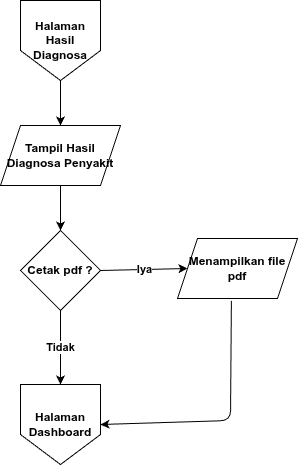

The diagram above was exported from draw.io. Its source (the exported page's mxGraphModel, read from the mxfile embedded in the PNG):
<mxGraphModel dx="792" dy="797" grid="1" gridSize="10" guides="1" tooltips="1" connect="1" arrows="1" fold="1" page="1" pageScale="1" pageWidth="819" pageHeight="840" math="0" shadow="0">
  <root>
    <mxCell id="0" />
    <mxCell id="1" parent="0" />
    <mxCell id="4" style="edgeStyle=none;html=1;exitX=0.5;exitY=1;exitDx=0;exitDy=0;fontStyle=1;entryX=0.5;entryY=0;entryDx=0;entryDy=0;" parent="1" source="2" target="16" edge="1">
      <mxGeometry relative="1" as="geometry">
        <mxPoint x="290" y="301" as="targetPoint" />
      </mxGeometry>
    </mxCell>
    <mxCell id="2" value="Halaman Hasil Diagnosa" style="shape=offPageConnector;whiteSpace=wrap;html=1;fontStyle=1" parent="1" vertex="1">
      <mxGeometry x="250" y="170" width="80" height="80" as="geometry" />
    </mxCell>
    <mxCell id="7" value="Iya" style="edgeStyle=none;html=1;exitX=1;exitY=0.5;exitDx=0;exitDy=0;fontStyle=1;entryX=0;entryY=0.5;entryDx=0;entryDy=0;" parent="1" source="6" target="17" edge="1">
      <mxGeometry relative="1" as="geometry">
        <mxPoint x="403" y="439.4511278195489" as="targetPoint" />
      </mxGeometry>
    </mxCell>
    <mxCell id="8" value="Tidak" style="edgeStyle=none;html=1;exitX=0.5;exitY=1;exitDx=0;exitDy=0;fontStyle=1" parent="1" source="6" target="13" edge="1">
      <mxGeometry relative="1" as="geometry">
        <mxPoint x="290" y="560" as="targetPoint" />
      </mxGeometry>
    </mxCell>
    <mxCell id="6" value="Cetak pdf ?" style="rhombus;whiteSpace=wrap;html=1;fontStyle=1" parent="1" vertex="1">
      <mxGeometry x="250" y="400" width="80" height="80" as="geometry" />
    </mxCell>
    <mxCell id="12" style="edgeStyle=none;html=1;fontStyle=1;exitX=0.5;exitY=1;exitDx=0;exitDy=0;" parent="1" source="16" target="6" edge="1">
      <mxGeometry relative="1" as="geometry">
        <mxPoint x="290" y="361" as="sourcePoint" />
      </mxGeometry>
    </mxCell>
    <mxCell id="14" style="edgeStyle=none;html=1;exitX=0.449;exitY=1.04;exitDx=0;exitDy=0;entryX=1;entryY=0.5;entryDx=0;entryDy=0;fontStyle=1;exitPerimeter=0;" parent="1" source="17" target="13" edge="1">
      <mxGeometry relative="1" as="geometry">
        <Array as="points">
          <mxPoint x="460" y="590" />
        </Array>
        <mxPoint x="463" y="469" as="sourcePoint" />
      </mxGeometry>
    </mxCell>
    <mxCell id="13" value="Halaman Dashboard" style="shape=offPageConnector;whiteSpace=wrap;html=1;fontStyle=1" parent="1" vertex="1">
      <mxGeometry x="250" y="554" width="80" height="80" as="geometry" />
    </mxCell>
    <mxCell id="16" value="&lt;span style=&quot;font-weight: 700;&quot;&gt;Tampil Hasil Diagnosa Penyakit&lt;/span&gt;" style="shape=parallelogram;perimeter=parallelogramPerimeter;whiteSpace=wrap;html=1;fixedSize=1;" vertex="1" parent="1">
      <mxGeometry x="230" y="295" width="120" height="60" as="geometry" />
    </mxCell>
    <mxCell id="17" value="&lt;span style=&quot;font-weight: 700;&quot;&gt;Menampilkan file pdf&lt;/span&gt;" style="shape=parallelogram;perimeter=parallelogramPerimeter;whiteSpace=wrap;html=1;fixedSize=1;" vertex="1" parent="1">
      <mxGeometry x="407" y="408" width="120" height="60" as="geometry" />
    </mxCell>
  </root>
</mxGraphModel>